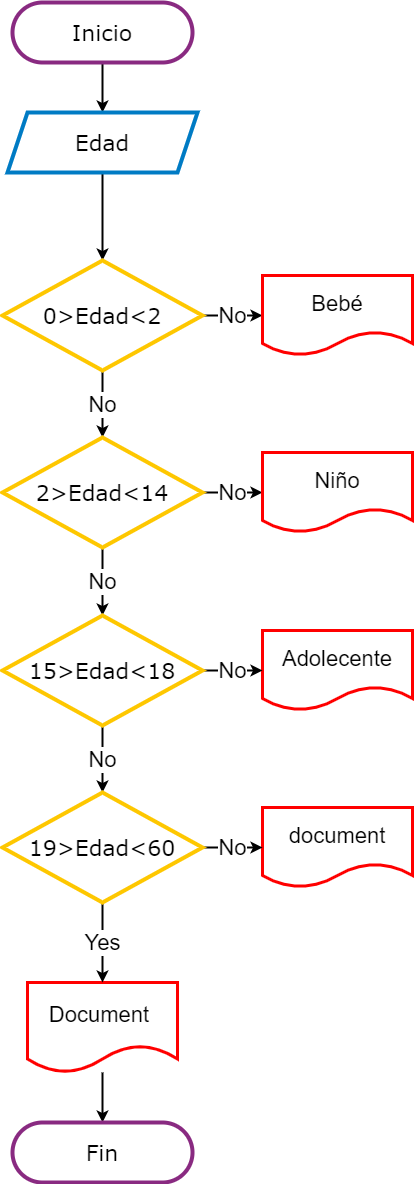

The diagram above was exported from draw.io. Its source (the exported page's mxGraphModel, read from the mxfile embedded in the PNG):
<mxGraphModel dx="1038" dy="489" grid="1" gridSize="10" guides="1" tooltips="1" connect="1" arrows="1" fold="1" page="1" pageScale="1" pageWidth="827" pageHeight="1169" math="0" shadow="0">
  <root>
    <mxCell id="0" />
    <mxCell id="1" parent="0" />
    <mxCell id="S6xJZSN4t30b6IFNijIz-14" style="edgeStyle=orthogonalEdgeStyle;rounded=0;orthogonalLoop=1;jettySize=auto;html=1;exitX=0.5;exitY=1;exitDx=0;exitDy=0;fontSize=22;strokeWidth=2;" edge="1" parent="1" source="S6xJZSN4t30b6IFNijIz-1" target="S6xJZSN4t30b6IFNijIz-2">
      <mxGeometry relative="1" as="geometry" />
    </mxCell>
    <mxCell id="S6xJZSN4t30b6IFNijIz-1" value="Inicio" style="rounded=1;whiteSpace=wrap;html=1;arcSize=50;strokeWidth=4;strokeColor=#892A81;fontSize=22;fontFamily=Verdana;" vertex="1" parent="1">
      <mxGeometry x="310" y="20" width="180" height="60" as="geometry" />
    </mxCell>
    <mxCell id="S6xJZSN4t30b6IFNijIz-15" style="edgeStyle=orthogonalEdgeStyle;rounded=0;orthogonalLoop=1;jettySize=auto;html=1;exitX=0.5;exitY=1;exitDx=0;exitDy=0;entryX=0.5;entryY=0;entryDx=0;entryDy=0;entryPerimeter=0;fontSize=22;strokeWidth=2;" edge="1" parent="1" source="S6xJZSN4t30b6IFNijIz-2" target="S6xJZSN4t30b6IFNijIz-3">
      <mxGeometry relative="1" as="geometry" />
    </mxCell>
    <mxCell id="S6xJZSN4t30b6IFNijIz-2" value="Edad" style="shape=parallelogram;perimeter=parallelogramPerimeter;whiteSpace=wrap;html=1;fixedSize=1;strokeWidth=4;fontFamily=Verdana;fontSize=22;strokeColor=#007BC4;" vertex="1" parent="1">
      <mxGeometry x="305" y="130" width="190" height="60" as="geometry" />
    </mxCell>
    <mxCell id="S6xJZSN4t30b6IFNijIz-18" value="No" style="edgeStyle=orthogonalEdgeStyle;rounded=0;orthogonalLoop=1;jettySize=auto;html=1;exitX=0.5;exitY=1;exitDx=0;exitDy=0;exitPerimeter=0;entryX=0.5;entryY=0;entryDx=0;entryDy=0;entryPerimeter=0;fontSize=22;strokeWidth=2;" edge="1" parent="1" source="S6xJZSN4t30b6IFNijIz-3" target="S6xJZSN4t30b6IFNijIz-4">
      <mxGeometry relative="1" as="geometry" />
    </mxCell>
    <mxCell id="S6xJZSN4t30b6IFNijIz-22" value="No" style="edgeStyle=orthogonalEdgeStyle;rounded=0;orthogonalLoop=1;jettySize=auto;html=1;exitX=1;exitY=0.5;exitDx=0;exitDy=0;exitPerimeter=0;entryX=0;entryY=0.5;entryDx=0;entryDy=0;fontSize=22;strokeWidth=2;" edge="1" parent="1" source="S6xJZSN4t30b6IFNijIz-3" target="S6xJZSN4t30b6IFNijIz-11">
      <mxGeometry relative="1" as="geometry" />
    </mxCell>
    <mxCell id="S6xJZSN4t30b6IFNijIz-3" value="0&amp;gt;Edad&amp;lt;2" style="strokeWidth=4;html=1;shape=mxgraph.flowchart.decision;whiteSpace=wrap;fontFamily=Verdana;fontSize=22;strokeColor=#FEC700;" vertex="1" parent="1">
      <mxGeometry x="300" y="278" width="200" height="110" as="geometry" />
    </mxCell>
    <mxCell id="S6xJZSN4t30b6IFNijIz-19" value="No" style="edgeStyle=orthogonalEdgeStyle;rounded=0;orthogonalLoop=1;jettySize=auto;html=1;exitX=0.5;exitY=1;exitDx=0;exitDy=0;exitPerimeter=0;entryX=0.5;entryY=0;entryDx=0;entryDy=0;entryPerimeter=0;fontSize=22;strokeWidth=2;" edge="1" parent="1" source="S6xJZSN4t30b6IFNijIz-4" target="S6xJZSN4t30b6IFNijIz-12">
      <mxGeometry relative="1" as="geometry" />
    </mxCell>
    <mxCell id="S6xJZSN4t30b6IFNijIz-23" value="No" style="edgeStyle=orthogonalEdgeStyle;rounded=0;orthogonalLoop=1;jettySize=auto;html=1;exitX=1;exitY=0.5;exitDx=0;exitDy=0;exitPerimeter=0;entryX=0;entryY=0.5;entryDx=0;entryDy=0;fontSize=22;strokeWidth=2;" edge="1" parent="1" source="S6xJZSN4t30b6IFNijIz-4" target="S6xJZSN4t30b6IFNijIz-10">
      <mxGeometry relative="1" as="geometry" />
    </mxCell>
    <mxCell id="S6xJZSN4t30b6IFNijIz-4" value="2&amp;gt;Edad&amp;lt;14" style="strokeWidth=4;html=1;shape=mxgraph.flowchart.decision;whiteSpace=wrap;fontFamily=Verdana;fontSize=22;strokeColor=#FEC700;" vertex="1" parent="1">
      <mxGeometry x="300" y="455" width="200" height="110" as="geometry" />
    </mxCell>
    <mxCell id="S6xJZSN4t30b6IFNijIz-27" style="edgeStyle=orthogonalEdgeStyle;rounded=0;orthogonalLoop=1;jettySize=auto;html=1;entryX=0.5;entryY=0;entryDx=0;entryDy=0;fontSize=22;strokeWidth=2;" edge="1" parent="1" source="S6xJZSN4t30b6IFNijIz-7" target="S6xJZSN4t30b6IFNijIz-26">
      <mxGeometry relative="1" as="geometry" />
    </mxCell>
    <mxCell id="S6xJZSN4t30b6IFNijIz-7" value="Document&amp;nbsp;" style="shape=document;whiteSpace=wrap;html=1;boundedLbl=1;strokeWidth=3;strokeColor=#FF0000;fontSize=22;" vertex="1" parent="1">
      <mxGeometry x="325" y="1000" width="150" height="90" as="geometry" />
    </mxCell>
    <mxCell id="S6xJZSN4t30b6IFNijIz-8" value="document" style="shape=document;whiteSpace=wrap;html=1;boundedLbl=1;strokeWidth=3;strokeColor=#FF0000;fontSize=22;" vertex="1" parent="1">
      <mxGeometry x="560" y="825" width="150" height="80" as="geometry" />
    </mxCell>
    <mxCell id="S6xJZSN4t30b6IFNijIz-9" value="Adolecente" style="shape=document;whiteSpace=wrap;html=1;boundedLbl=1;strokeWidth=3;strokeColor=#FF0000;fontSize=22;" vertex="1" parent="1">
      <mxGeometry x="560" y="648" width="150" height="80" as="geometry" />
    </mxCell>
    <mxCell id="S6xJZSN4t30b6IFNijIz-10" value="Niño" style="shape=document;whiteSpace=wrap;html=1;boundedLbl=1;strokeWidth=3;strokeColor=#FF0000;fontSize=22;" vertex="1" parent="1">
      <mxGeometry x="560" y="470" width="150" height="80" as="geometry" />
    </mxCell>
    <mxCell id="S6xJZSN4t30b6IFNijIz-11" value="Bebé" style="shape=document;whiteSpace=wrap;html=1;boundedLbl=1;strokeWidth=3;strokeColor=#FF0000;fontSize=22;" vertex="1" parent="1">
      <mxGeometry x="560" y="293" width="150" height="80" as="geometry" />
    </mxCell>
    <mxCell id="S6xJZSN4t30b6IFNijIz-20" value="No" style="edgeStyle=orthogonalEdgeStyle;rounded=0;orthogonalLoop=1;jettySize=auto;html=1;exitX=0.5;exitY=1;exitDx=0;exitDy=0;exitPerimeter=0;entryX=0.5;entryY=0;entryDx=0;entryDy=0;entryPerimeter=0;fontSize=22;strokeWidth=2;" edge="1" parent="1" source="S6xJZSN4t30b6IFNijIz-12" target="S6xJZSN4t30b6IFNijIz-13">
      <mxGeometry relative="1" as="geometry" />
    </mxCell>
    <mxCell id="S6xJZSN4t30b6IFNijIz-24" value="No" style="edgeStyle=orthogonalEdgeStyle;rounded=0;orthogonalLoop=1;jettySize=auto;html=1;exitX=1;exitY=0.5;exitDx=0;exitDy=0;exitPerimeter=0;entryX=0;entryY=0.5;entryDx=0;entryDy=0;fontSize=22;strokeWidth=2;" edge="1" parent="1" source="S6xJZSN4t30b6IFNijIz-12" target="S6xJZSN4t30b6IFNijIz-9">
      <mxGeometry relative="1" as="geometry" />
    </mxCell>
    <mxCell id="S6xJZSN4t30b6IFNijIz-12" value="15&amp;gt;Edad&amp;lt;18" style="strokeWidth=4;html=1;shape=mxgraph.flowchart.decision;whiteSpace=wrap;fontFamily=Verdana;fontSize=22;strokeColor=#FEC700;" vertex="1" parent="1">
      <mxGeometry x="300" y="633" width="200" height="110" as="geometry" />
    </mxCell>
    <mxCell id="S6xJZSN4t30b6IFNijIz-21" value="Yes" style="edgeStyle=orthogonalEdgeStyle;rounded=0;orthogonalLoop=1;jettySize=auto;html=1;exitX=0.5;exitY=1;exitDx=0;exitDy=0;exitPerimeter=0;entryX=0.5;entryY=0;entryDx=0;entryDy=0;fontSize=22;strokeWidth=2;" edge="1" parent="1" source="S6xJZSN4t30b6IFNijIz-13" target="S6xJZSN4t30b6IFNijIz-7">
      <mxGeometry relative="1" as="geometry" />
    </mxCell>
    <mxCell id="S6xJZSN4t30b6IFNijIz-25" value="No" style="edgeStyle=orthogonalEdgeStyle;rounded=0;orthogonalLoop=1;jettySize=auto;html=1;exitX=1;exitY=0.5;exitDx=0;exitDy=0;exitPerimeter=0;entryX=0;entryY=0.5;entryDx=0;entryDy=0;fontSize=22;strokeWidth=2;" edge="1" parent="1" source="S6xJZSN4t30b6IFNijIz-13" target="S6xJZSN4t30b6IFNijIz-8">
      <mxGeometry relative="1" as="geometry" />
    </mxCell>
    <mxCell id="S6xJZSN4t30b6IFNijIz-13" value="19&amp;gt;Edad&amp;lt;60" style="strokeWidth=4;html=1;shape=mxgraph.flowchart.decision;whiteSpace=wrap;fontFamily=Verdana;fontSize=22;strokeColor=#FEC700;" vertex="1" parent="1">
      <mxGeometry x="300" y="810" width="200" height="110" as="geometry" />
    </mxCell>
    <mxCell id="S6xJZSN4t30b6IFNijIz-26" value="Fin" style="rounded=1;whiteSpace=wrap;html=1;arcSize=50;strokeWidth=4;strokeColor=#892A81;fontSize=22;fontFamily=Verdana;" vertex="1" parent="1">
      <mxGeometry x="310" y="1140" width="180" height="60" as="geometry" />
    </mxCell>
  </root>
</mxGraphModel>